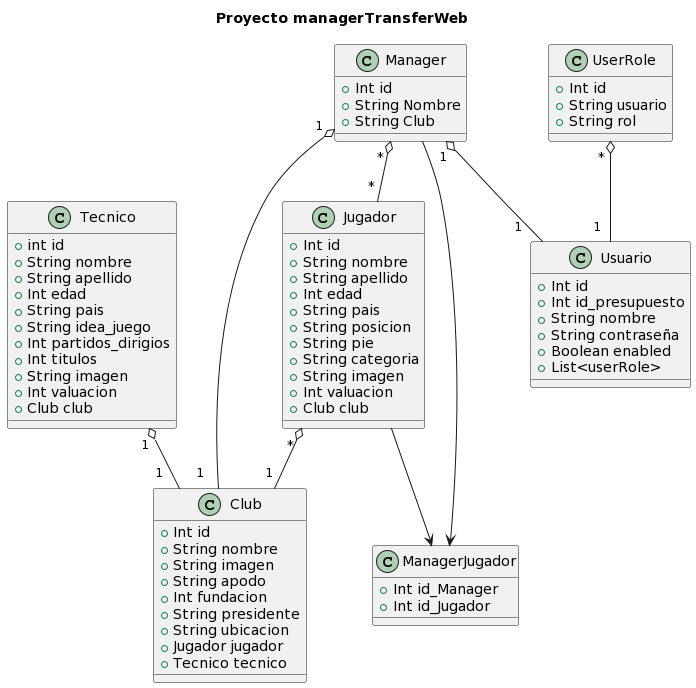

The diagram above was rendered by PlantUML. Its source (embedded in the PNG):
@startuml
title Proyecto managerTransferWeb


class Jugador {
  + Int id
  + String nombre
  + String apellido
  + Int edad
  + String pais
  + String posicion
  + String pie
  + String categoria
  + String imagen
  + Int valuacion
  + Club club
}

class Tecnico {
+ int id
+ String nombre
+ String apellido
+ Int edad
+ String pais
+ String idea_juego
+ Int partidos_dirigios
+ Int titulos
+ String imagen
+ Int valuacion
+ Club club
}

class Club {
+ Int id
+ String nombre
+ String imagen
+ String apodo
+ Int fundacion
+ String presidente
+ String ubicacion
+ Jugador jugador
+ Tecnico tecnico

}

class Usuario {
+ Int id
+ Int id_presupuesto
+ String nombre
+ String contraseña
+ Boolean enabled
+ List<userRole>
}
class UserRole { 
+ Int id
+ String usuario
+ String rol
}

class Manager{
+ Int id
+ String Nombre
+ String Club
}

class ManagerJugador{
+ Int id_Manager
+ Int id_Jugador
}


Jugador " * " o-- " 1 " Club
Tecnico " 1 " o-- "  1   " Club
UserRole " * " o-- "  1  " Usuario
Manager " 1 " o-- "  1   " Club
Manager " 1 " o-- "  1   " Usuario
Manager " * " o-- " * " Jugador
Manager --> ManagerJugador
Jugador --> ManagerJugador
@enduml